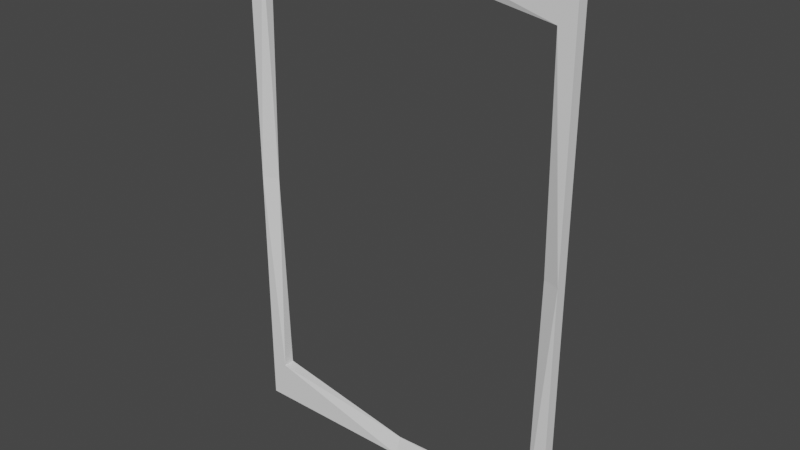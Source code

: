 # Source: card.blend  (saved by Blender 3.6.13; exported with 4.5.12 LTS)
import bpy
from mathutils import Matrix  # noqa: F401  (used for matrix-valued properties, if any)

bpy.ops.wm.read_factory_settings(use_empty=True)
scene = bpy.context.scene
scene.name = 'Scene'

# ---- collections
col_collection = bpy.data.collections.new('Collection'); scene.collection.children.link(col_collection)

# ---- world
world_world = bpy.data.worlds.new('World'); scene.world = world_world
world_world.use_nodes = True; world_world.node_tree.nodes.clear()
_N = world_world.node_tree.nodes; _L = world_world.node_tree.links
n0 = _N.new('ShaderNodeOutputWorld'); n0.name = 'World Output'; n0.location = (300, 300)
n1 = _N.new('ShaderNodeBackground'); n1.name = 'Background'; n1.location = (10, 300)
n1.inputs[0].default_value = (0.05088, 0.05088, 0.05088, 1.0)
_L.new(n1.outputs[0], n0.inputs[0])
n0.is_active_output = True
world_world.color = (0.05088, 0.05088, 0.05088)
world_world.use_sun_shadow = False
world_world.sun_shadow_jitter_overblur = 0.0

# ---- meshes
me_001 = bpy.data.meshes.new('立方體.001')
me_001.from_pydata([(-0.9019, -1.0, -0.8436), (-0.9019, 1.0, -0.8436), (0.9019, -1.0, -0.927), (0.9019, 1.0, -0.927), (-1.0, -1.0, -1.0), (-1.0, 1.0, -1.0), (1.0, 1.0, -1.0), (1.0, -1.0, -1.0), (-1.0, -1.0, 0.0), (-1.0, 1.0, 0.0), (-0.9019, 0.0, 0.0), (1.0, 1.0, 0.0), (1.0, -1.0, 0.0), (0.9019, 0.0, 0.0), (0.0, 1.0, -1.0), (0.0, -1.0, -1.0), (0.0, 0.0, -0.927), (-0.9019, 0.0, -0.8436), (0.9019, 0.0, -0.927), (0.9019, -1.0, 0.8436), (0.9019, 1.0, 0.8436), (-0.9019, -1.0, 0.927), (-0.9019, 1.0, 0.927), (1.0, -1.0, 1.0), (1.0, 1.0, 1.0), (-1.0, 1.0, 1.0), (-1.0, -1.0, 1.0), (-5.033e-09, 1.0, 1.0), (5.033e-09, -1.0, 1.0), (-2.024e-14, 2.364e-06, 0.927), (0.9019, 5.884e-06, 0.8436), (-0.9019, -1.721e-06, 0.927)], [], [(16, 18, 3), (14, 6, 7, 15), (10, 1, 5, 9), (16, 3, 6, 14), (13, 2, 7, 12), (16, 0, 4, 15), (0, 10, 8, 4), (17, 16, 1), (4, 8, 9, 5), (18, 13, 3), (3, 13, 11, 6), (6, 11, 12, 7), (2, 16, 15, 7), (1, 16, 14, 5), (5, 14, 15, 4), (10, 17, 1), (10, 0, 17), (2, 13, 18), (0, 16, 17), (16, 2, 18), (29, 31, 22), (27, 25, 26, 28), (13, 20, 24, 11), (29, 22, 25, 27), (10, 21, 26, 8), (29, 19, 23, 28), (19, 13, 12, 23), (30, 29, 20), (23, 12, 11, 24), (31, 10, 22), (22, 10, 9, 25), (25, 9, 8, 26), (21, 29, 28, 26), (20, 29, 27, 24), (24, 27, 28, 23), (13, 30, 20), (13, 19, 30), (21, 10, 31), (19, 29, 30), (29, 21, 31)])
_uv = me_001.uv_layers.new(name='UVMap')
_uv.uv.foreach_set('vector', [0.3873, 0.625, 0.3873, 0.625, 0.3873, 0.4877, 0.25, 0.5, 0.375, 0.5, 0.375, 0.75, 0.25, 0.75, 0.5, 0.2623, 0.3873, 0.2623, 0.375, 0.25, 0.5, 0.25, 0.3873, 0.375, 0.3873, 0.4877, 0.375, 0.5, 0.375, 0.375, 0.5, 0.7623, 0.3873, 0.7623, 0.375, 0.75, 0.5, 0.75, 0.3873, 0.875, 0.3873, 0.9877, 0.375, 1.0, 0.375, 0.875, 0.3873, 0.9877, 0.5, 0.9877, 0.5, 1.0, 0.375, 1.0, 0.3873, 0.625, 0.3873, 0.375, 0.3873, 0.2623, 0.375, 0.0, 0.5, 0.0, 0.5, 0.25, 0.375, 0.25, 0.3873, 0.625, 0.5, 0.4877, 0.3873, 0.4877, 0.3873, 0.4877, 0.5, 0.4877, 0.5, 0.5, 0.375, 0.5, 0.375, 0.5, 0.5, 0.5, 0.5, 0.75, 0.375, 0.75, 0.3873, 0.7623, 0.3873, 0.875, 0.375, 0.875, 0.375, 0.75, 0.3873, 0.2623, 0.3873, 0.375, 0.375, 0.375, 0.375, 0.25, 0.125, 0.5, 0.25, 0.5, 0.25, 0.75, 0.125, 0.75, 0.5, 0.625, 0.3873, 0.625, 0.3873, 0.2623, 0.5, 0.9877, 0.3873, 0.9877, 0.3873, 0.625, 0.3873, 0.7623, 0.5, 0.625, 0.3873, 0.625, 0.3873, 0.9877, 0.3873, 0.625, 0.3873, 0.625, 0.3873, 0.875, 0.3873, 0.7623, 0.3873, 0.625, 0.3873, 0.625, 0.3873, 0.625, 0.3873, 0.4877, 0.25, 0.5, 0.375, 0.5, 0.375, 0.75, 0.25, 0.75, 0.5, 0.2623, 0.3873, 0.2623, 0.375, 0.25, 0.5, 0.25, 0.3873, 0.375, 0.3873, 0.4877, 0.375, 0.5, 0.375, 0.375, 0.5, 0.7623, 0.3873, 0.7623, 0.375, 0.75, 0.5, 0.75, 0.3873, 0.875, 0.3873, 0.9877, 0.375, 1.0, 0.375, 0.875, 0.3873, 0.9877, 0.5, 0.9877, 0.5, 1.0, 0.375, 1.0, 0.3873, 0.625, 0.3873, 0.375, 0.3873, 0.2623, 0.375, 0.0, 0.5, 0.0, 0.5, 0.25, 0.375, 0.25, 0.3873, 0.625, 0.5, 0.4877, 0.3873, 0.4877, 0.3873, 0.4877, 0.5, 0.4877, 0.5, 0.5, 0.375, 0.5, 0.375, 0.5, 0.5, 0.5, 0.5, 0.75, 0.375, 0.75, 0.3873, 0.7623, 0.3873, 0.875, 0.375, 0.875, 0.375, 0.75, 0.3873, 0.2623, 0.3873, 0.375, 0.375, 0.375, 0.375, 0.25, 0.125, 0.5, 0.25, 0.5, 0.25, 0.75, 0.125, 0.75, 0.5, 0.625, 0.3873, 0.625, 0.3873, 0.2623, 0.5, 0.9877, 0.3873, 0.9877, 0.3873, 0.625, 0.3873, 0.7623, 0.5, 0.625, 0.3873, 0.625, 0.3873, 0.9877, 0.3873, 0.625, 0.3873, 0.625, 0.3873, 0.875, 0.3873, 0.7623, 0.3873, 0.625])
me_001.update()

# ---- objects
ob_x = bpy.data.objects.new('立方體', me_001)

# ---- transforms, parenting, visibility, modifiers, constraints
ob_x.location = (0.0, 0.0, 0.0)
ob_x.scale = (6.0, 0.2, 9.0)

# ---- collection membership
col_collection.objects.link(ob_x)

# ---- scene / render settings (as saved in the file)
scene.frame_start = 1; scene.frame_end = 250; scene.frame_set(0)
scene.render.engine = 'BLENDER_EEVEE_NEXT'
scene.cycles.sampling_pattern = 'TABULATED_SOBOL'
scene.view_settings.view_transform = 'Filmic'
bpy.context.view_layer.update()

# ---- added for rendering (the .blend has no active camera and no usable light): camera, sun
cam_auto = bpy.data.cameras.new('AutoCamera')
cam_auto.lens = 50.0
cam_auto.sensor_width = 36.0
cam_auto.clip_end = 1000.0
ob_auto_camera = bpy.data.objects.new('AutoCamera', cam_auto)
scene.collection.objects.link(ob_auto_camera)
ob_auto_camera.location = (20.0191, -24.0229, 16.0153)
ob_auto_camera.rotation_euler = (1.09748, -7.21219e-08, 0.694738)
scene.camera = ob_auto_camera
light_auto_sun = bpy.data.lights.new('AutoSun', 'SUN')
light_auto_sun.energy = 3.0
light_auto_sun.angle = 0.0523599
ob_auto_sun = bpy.data.objects.new('AutoSun', light_auto_sun)
scene.collection.objects.link(ob_auto_sun)
ob_auto_sun.rotation_euler = (0.872665, 0.174533, 0.523599)
bpy.context.view_layer.update()
